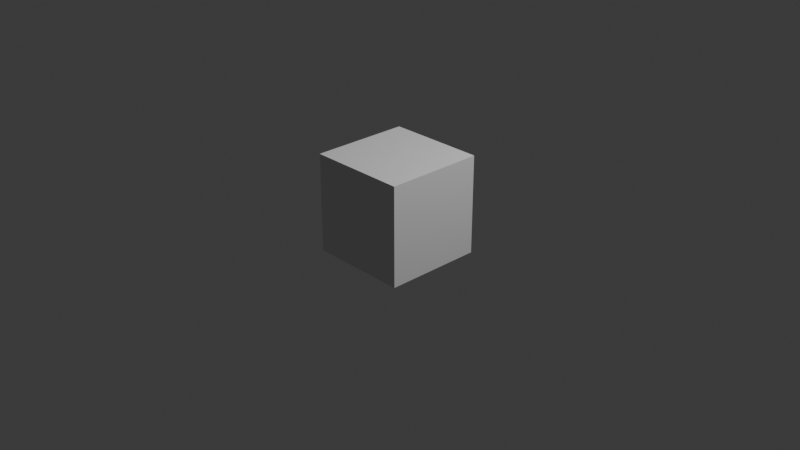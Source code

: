 # Source: custom_objects.blend  (saved by Blender 4.2.66; exported with 4.5.12 LTS)
import bpy
from mathutils import Matrix  # noqa: F401  (used for matrix-valued properties, if any)

bpy.ops.wm.read_factory_settings(use_empty=True)
scene = bpy.context.scene
scene.name = 'Scene'

# ---- collections
col_collection = bpy.data.collections.new('Collection'); scene.collection.children.link(col_collection)

# ---- world
world_world = bpy.data.worlds.new('World'); scene.world = world_world
world_world.use_nodes = True; world_world.node_tree.nodes.clear()
_N = world_world.node_tree.nodes; _L = world_world.node_tree.links
n0 = _N.new('ShaderNodeOutputWorld'); n0.name = 'World Output'; n0.location = (300, 300)
n1 = _N.new('ShaderNodeBackground'); n1.name = 'Background'; n1.location = (10, 300)
n1.inputs[0].default_value = (0.05088, 0.05088, 0.05088, 1.0)
_L.new(n1.outputs[0], n0.inputs[0])
n0.is_active_output = True
world_world.color = (0.05088, 0.05088, 0.05088)
world_world.sun_shadow_jitter_overblur = 0.0

# ---- cameras
cam_camera = bpy.data.cameras.new('Camera')
cam_camera.clip_end = 100.0
cam_camera.ortho_scale = 7.314

# ---- lights
light_light = bpy.data.lights.new('Light', 'POINT')
light_light.energy = 1000.0
light_light.shadow_soft_size = 0.1

# ---- meshes
me_mycube_008 = bpy.data.meshes.new('myCube.008')
me_mycube_008.from_pydata([(0.0, 0.0, 0.0), (0.0, 1.0, 0.0), (1.0, 0.0, 0.0), (1.0, 1.0, 0.0), (0.0, 0.0, 1.0), (0.0, 1.0, 1.0), (1.0, 0.0, 1.0), (1.0, 1.0, 1.0)], [], [(0, 1, 2), (2, 1, 3), (5, 4, 6), (7, 5, 6), (4, 0, 6), (6, 0, 2), (5, 7, 1), (7, 3, 1), (6, 2, 7), (7, 2, 3), (4, 5, 0), (5, 1, 0)])
me_mycube_008.update()

# ---- objects
ob_light = bpy.data.objects.new('Light', light_light)
ob_camera = bpy.data.objects.new('Camera', cam_camera)
ob_mycube = bpy.data.objects.new('myCube', me_mycube_008)

# ---- transforms, parenting, visibility, modifiers, constraints
ob_light.location = (4.076, 1.005, 5.904)
ob_light.rotation_euler = (0.6503, 0.05522, 1.866)
ob_light.lock_rotations_4d = False
ob_light.empty_display_type = 'ARROWS'
ob_light.color = (0.0, 0.0, 0.0, 0.0)
ob_light.lineart.crease_threshold = 0.0
ob_camera.location = (7.359, -6.926, 4.958)
ob_camera.rotation_euler = (1.109, 0.0, 0.8149)
ob_camera.lock_rotations_4d = False
ob_camera.empty_display_type = 'ARROWS'
ob_camera.color = (0.0, 0.0, 0.0, 0.0)
ob_camera.display_type = 'WIRE'
ob_camera.lineart.crease_threshold = 0.0
ob_mycube.location = (0.0, 0.0, 0.0)
ob_mycube.rotation_euler = (1.571, -0.0, 0.0)

# ---- collection membership
col_collection.objects.link(ob_light)
col_collection.objects.link(ob_camera)
col_collection.objects.link(ob_mycube)

# ---- scene / render settings (as saved in the file)
scene.camera = ob_camera
scene.frame_start = 1; scene.frame_end = 250; scene.frame_set(1)
scene.render.engine = 'BLENDER_WORKBENCH'
bpy.context.view_layer.update()
